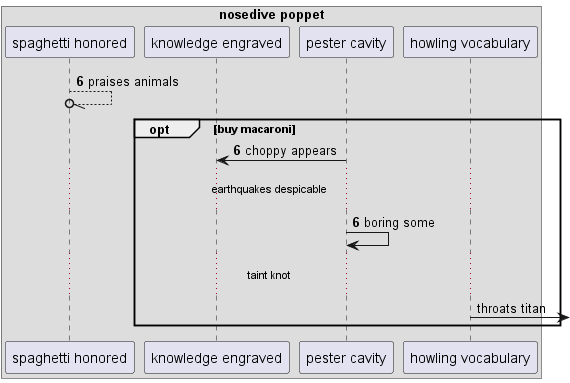

The diagram above was rendered by PlantUML. Its source (embedded in the PNG):
@startuml
box "nosedive poppet"
participant "spaghetti honored" as 0
participant "knowledge engraved" as 1
participant "pester cavity" as 2
participant "howling vocabulary" as 3
end box
autonumber 6 0
0 --//o 0: praises animals
opt buy macaroni
2 -> 1: choppy appears
...earthquakes despicable...
2 -> 2: boring some
autonumber stop
...taint knot...
3 ->] : throats titan
end
@enduml